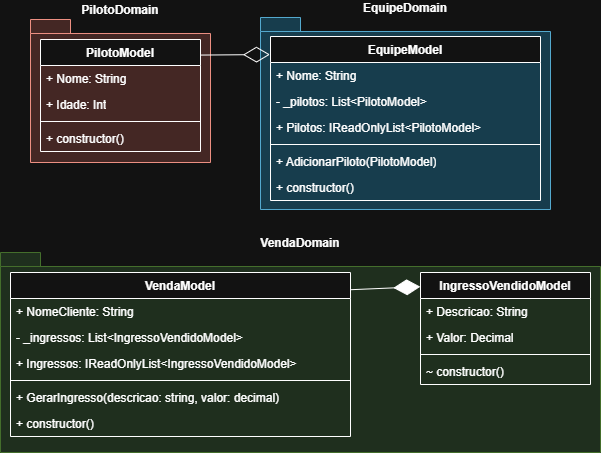

The diagram above was exported from draw.io. Its source (the exported page's mxGraphModel, read from the mxfile embedded in the PNG):
<mxGraphModel dx="1042" dy="562" grid="1" gridSize="10" guides="1" tooltips="1" connect="1" arrows="1" fold="1" page="1" pageScale="1" pageWidth="827" pageHeight="1169" math="0" shadow="0">
  <root>
    <mxCell id="0" />
    <mxCell id="1" parent="0" />
    <mxCell id="NJkVJr5-hghqpURaSvc9-1" parent="1" style="shape=folder;fontStyle=1;spacingTop=10;tabWidth=40;tabHeight=14;tabPosition=left;html=1;whiteSpace=wrap;labelPosition=center;verticalLabelPosition=top;align=center;verticalAlign=bottom;fillColor=#fad9d5;strokeColor=#ae4132;" value="PilotoDomain" vertex="1">
      <mxGeometry height="143" width="180" x="140" y="117" as="geometry" />
    </mxCell>
    <mxCell id="NJkVJr5-hghqpURaSvc9-4" parent="1" style="swimlane;fontStyle=1;align=center;verticalAlign=top;childLayout=stackLayout;horizontal=1;startSize=26;horizontalStack=0;resizeParent=1;resizeParentMax=0;resizeLast=0;collapsible=1;marginBottom=0;whiteSpace=wrap;html=1;" value="PilotoModel" vertex="1">
      <mxGeometry height="112" width="160" x="150" y="137" as="geometry" />
    </mxCell>
    <mxCell id="NJkVJr5-hghqpURaSvc9-5" parent="NJkVJr5-hghqpURaSvc9-4" style="text;strokeColor=none;fillColor=none;align=left;verticalAlign=top;spacingLeft=4;spacingRight=4;overflow=hidden;rotatable=0;points=[[0,0.5],[1,0.5]];portConstraint=eastwest;whiteSpace=wrap;html=1;" value="+ Nome: String" vertex="1">
      <mxGeometry height="26" width="160" y="26" as="geometry" />
    </mxCell>
    <mxCell id="NJkVJr5-hghqpURaSvc9-8" parent="NJkVJr5-hghqpURaSvc9-4" style="text;strokeColor=none;fillColor=none;align=left;verticalAlign=top;spacingLeft=4;spacingRight=4;overflow=hidden;rotatable=0;points=[[0,0.5],[1,0.5]];portConstraint=eastwest;whiteSpace=wrap;html=1;" value="+ Idade: Int" vertex="1">
      <mxGeometry height="26" width="160" y="52" as="geometry" />
    </mxCell>
    <mxCell id="NJkVJr5-hghqpURaSvc9-6" parent="NJkVJr5-hghqpURaSvc9-4" style="line;strokeWidth=1;fillColor=none;align=left;verticalAlign=middle;spacingTop=-1;spacingLeft=3;spacingRight=3;rotatable=0;labelPosition=right;points=[];portConstraint=eastwest;strokeColor=inherit;" value="" vertex="1">
      <mxGeometry height="8" width="160" y="78" as="geometry" />
    </mxCell>
    <mxCell id="NJkVJr5-hghqpURaSvc9-7" parent="NJkVJr5-hghqpURaSvc9-4" style="text;strokeColor=none;fillColor=none;align=left;verticalAlign=top;spacingLeft=4;spacingRight=4;overflow=hidden;rotatable=0;points=[[0,0.5],[1,0.5]];portConstraint=eastwest;whiteSpace=wrap;html=1;" value="+ constructor()" vertex="1">
      <mxGeometry height="26" width="160" y="86" as="geometry" />
    </mxCell>
    <mxCell id="NJkVJr5-hghqpURaSvc9-10" parent="1" style="shape=folder;fontStyle=1;spacingTop=10;tabWidth=40;tabHeight=14;tabPosition=left;html=1;whiteSpace=wrap;labelPosition=center;verticalLabelPosition=top;align=center;verticalAlign=bottom;fillColor=#b1ddf0;strokeColor=#10739e;" value="EquipeDomain" vertex="1">
      <mxGeometry height="192" width="290" x="370" y="115" as="geometry" />
    </mxCell>
    <mxCell id="NJkVJr5-hghqpURaSvc9-11" parent="1" style="swimlane;fontStyle=1;align=center;verticalAlign=top;childLayout=stackLayout;horizontal=1;startSize=26;horizontalStack=0;resizeParent=1;resizeParentMax=0;resizeLast=0;collapsible=1;marginBottom=0;whiteSpace=wrap;html=1;" value="EquipeModel" vertex="1">
      <mxGeometry height="164" width="270" x="380" y="134" as="geometry" />
    </mxCell>
    <mxCell id="NJkVJr5-hghqpURaSvc9-12" parent="NJkVJr5-hghqpURaSvc9-11" style="text;strokeColor=none;fillColor=none;align=left;verticalAlign=top;spacingLeft=4;spacingRight=4;overflow=hidden;rotatable=0;points=[[0,0.5],[1,0.5]];portConstraint=eastwest;whiteSpace=wrap;html=1;" value="+ Nome: String" vertex="1">
      <mxGeometry height="26" width="270" y="26" as="geometry" />
    </mxCell>
    <mxCell id="NJkVJr5-hghqpURaSvc9-13" parent="NJkVJr5-hghqpURaSvc9-11" style="text;strokeColor=none;fillColor=none;align=left;verticalAlign=top;spacingLeft=4;spacingRight=4;overflow=hidden;rotatable=0;points=[[0,0.5],[1,0.5]];portConstraint=eastwest;whiteSpace=wrap;html=1;" value="- _pilotos: List&amp;lt;PilotoModel&amp;gt;" vertex="1">
      <mxGeometry height="26" width="270" y="52" as="geometry" />
    </mxCell>
    <mxCell id="NJkVJr5-hghqpURaSvc9-16" parent="NJkVJr5-hghqpURaSvc9-11" style="text;strokeColor=none;fillColor=none;align=left;verticalAlign=top;spacingLeft=4;spacingRight=4;overflow=hidden;rotatable=0;points=[[0,0.5],[1,0.5]];portConstraint=eastwest;whiteSpace=wrap;html=1;" value="+ Pilotos: IReadOnlyList&amp;lt;PilotoModel&amp;gt;" vertex="1">
      <mxGeometry height="26" width="270" y="78" as="geometry" />
    </mxCell>
    <mxCell id="NJkVJr5-hghqpURaSvc9-14" parent="NJkVJr5-hghqpURaSvc9-11" style="line;strokeWidth=1;fillColor=none;align=left;verticalAlign=middle;spacingTop=-1;spacingLeft=3;spacingRight=3;rotatable=0;labelPosition=right;points=[];portConstraint=eastwest;strokeColor=inherit;" value="" vertex="1">
      <mxGeometry height="8" width="270" y="104" as="geometry" />
    </mxCell>
    <mxCell id="NJkVJr5-hghqpURaSvc9-15" parent="NJkVJr5-hghqpURaSvc9-11" style="text;strokeColor=none;fillColor=none;align=left;verticalAlign=top;spacingLeft=4;spacingRight=4;overflow=hidden;rotatable=0;points=[[0,0.5],[1,0.5]];portConstraint=eastwest;whiteSpace=wrap;html=1;" value="+ AdicionarPiloto(PilotoModel)" vertex="1">
      <mxGeometry height="26" width="270" y="112" as="geometry" />
    </mxCell>
    <mxCell id="NJkVJr5-hghqpURaSvc9-35" parent="NJkVJr5-hghqpURaSvc9-11" style="text;strokeColor=none;fillColor=none;align=left;verticalAlign=top;spacingLeft=4;spacingRight=4;overflow=hidden;rotatable=0;points=[[0,0.5],[1,0.5]];portConstraint=eastwest;whiteSpace=wrap;html=1;" value="+ constructor()" vertex="1">
      <mxGeometry height="26" width="270" y="138" as="geometry" />
    </mxCell>
    <mxCell id="NJkVJr5-hghqpURaSvc9-17" edge="1" parent="1" source="NJkVJr5-hghqpURaSvc9-4" style="endArrow=diamondThin;endFill=0;endSize=24;html=1;rounded=0;entryX=-0.002;entryY=0.11;entryDx=0;entryDy=0;entryPerimeter=0;exitX=0.997;exitY=0.139;exitDx=0;exitDy=0;exitPerimeter=0;" target="NJkVJr5-hghqpURaSvc9-11" value="">
      <mxGeometry relative="1" width="160" as="geometry">
        <mxPoint x="320" y="327" as="sourcePoint" />
        <mxPoint x="480" y="327" as="targetPoint" />
      </mxGeometry>
    </mxCell>
    <mxCell id="NJkVJr5-hghqpURaSvc9-18" parent="1" style="shape=folder;fontStyle=1;spacingTop=10;tabWidth=40;tabHeight=14;tabPosition=left;html=1;whiteSpace=wrap;labelPosition=center;verticalLabelPosition=top;align=center;verticalAlign=bottom;fillColor=#d5e8d4;strokeColor=#82b366;" value="VendaDomain" vertex="1">
      <mxGeometry height="200" width="600" x="110" y="350" as="geometry" />
    </mxCell>
    <mxCell id="NJkVJr5-hghqpURaSvc9-20" parent="1" style="swimlane;fontStyle=1;align=center;verticalAlign=top;childLayout=stackLayout;horizontal=1;startSize=26;horizontalStack=0;resizeParent=1;resizeParentMax=0;resizeLast=0;collapsible=1;marginBottom=0;whiteSpace=wrap;html=1;" value="VendaModel" vertex="1">
      <mxGeometry height="164" width="340" x="120" y="370" as="geometry" />
    </mxCell>
    <mxCell id="NJkVJr5-hghqpURaSvc9-21" parent="NJkVJr5-hghqpURaSvc9-20" style="text;strokeColor=none;fillColor=none;align=left;verticalAlign=top;spacingLeft=4;spacingRight=4;overflow=hidden;rotatable=0;points=[[0,0.5],[1,0.5]];portConstraint=eastwest;whiteSpace=wrap;html=1;" value="+ NomeCliente: String" vertex="1">
      <mxGeometry height="26" width="340" y="26" as="geometry" />
    </mxCell>
    <mxCell id="NJkVJr5-hghqpURaSvc9-22" parent="NJkVJr5-hghqpURaSvc9-20" style="text;strokeColor=none;fillColor=none;align=left;verticalAlign=top;spacingLeft=4;spacingRight=4;overflow=hidden;rotatable=0;points=[[0,0.5],[1,0.5]];portConstraint=eastwest;whiteSpace=wrap;html=1;" value="- _ingressos: List&amp;lt;IngressoVendidoModel&amp;gt;" vertex="1">
      <mxGeometry height="26" width="340" y="52" as="geometry" />
    </mxCell>
    <mxCell id="NJkVJr5-hghqpURaSvc9-27" parent="NJkVJr5-hghqpURaSvc9-20" style="text;strokeColor=none;fillColor=none;align=left;verticalAlign=top;spacingLeft=4;spacingRight=4;overflow=hidden;rotatable=0;points=[[0,0.5],[1,0.5]];portConstraint=eastwest;whiteSpace=wrap;html=1;" value="+ Ingressos: IReadOnlyList&amp;lt;IngressoVendidoModel&amp;gt;" vertex="1">
      <mxGeometry height="26" width="340" y="78" as="geometry" />
    </mxCell>
    <mxCell id="NJkVJr5-hghqpURaSvc9-23" parent="NJkVJr5-hghqpURaSvc9-20" style="line;strokeWidth=1;fillColor=none;align=left;verticalAlign=middle;spacingTop=-1;spacingLeft=3;spacingRight=3;rotatable=0;labelPosition=right;points=[];portConstraint=eastwest;strokeColor=inherit;" value="" vertex="1">
      <mxGeometry height="8" width="340" y="104" as="geometry" />
    </mxCell>
    <mxCell id="NJkVJr5-hghqpURaSvc9-39" parent="NJkVJr5-hghqpURaSvc9-20" style="text;strokeColor=none;fillColor=none;align=left;verticalAlign=top;spacingLeft=4;spacingRight=4;overflow=hidden;rotatable=0;points=[[0,0.5],[1,0.5]];portConstraint=eastwest;whiteSpace=wrap;html=1;" value="+ GerarIngresso(descricao: string, valor: decimal)" vertex="1">
      <mxGeometry height="26" width="340" y="112" as="geometry" />
    </mxCell>
    <mxCell id="NJkVJr5-hghqpURaSvc9-24" parent="NJkVJr5-hghqpURaSvc9-20" style="text;strokeColor=none;fillColor=none;align=left;verticalAlign=top;spacingLeft=4;spacingRight=4;overflow=hidden;rotatable=0;points=[[0,0.5],[1,0.5]];portConstraint=eastwest;whiteSpace=wrap;html=1;" value="+ constructor()" vertex="1">
      <mxGeometry height="26" width="340" y="138" as="geometry" />
    </mxCell>
    <mxCell id="NJkVJr5-hghqpURaSvc9-28" parent="1" style="swimlane;fontStyle=1;align=center;verticalAlign=top;childLayout=stackLayout;horizontal=1;startSize=26;horizontalStack=0;resizeParent=1;resizeParentMax=0;resizeLast=0;collapsible=1;marginBottom=0;whiteSpace=wrap;html=1;" value="IngressoVendidoModel" vertex="1">
      <mxGeometry height="112" width="170" x="530" y="370" as="geometry" />
    </mxCell>
    <mxCell id="NJkVJr5-hghqpURaSvc9-29" parent="NJkVJr5-hghqpURaSvc9-28" style="text;strokeColor=none;fillColor=none;align=left;verticalAlign=top;spacingLeft=4;spacingRight=4;overflow=hidden;rotatable=0;points=[[0,0.5],[1,0.5]];portConstraint=eastwest;whiteSpace=wrap;html=1;" value="+ Descricao: String" vertex="1">
      <mxGeometry height="26" width="170" y="26" as="geometry" />
    </mxCell>
    <mxCell id="NJkVJr5-hghqpURaSvc9-33" parent="NJkVJr5-hghqpURaSvc9-28" style="text;strokeColor=none;fillColor=none;align=left;verticalAlign=top;spacingLeft=4;spacingRight=4;overflow=hidden;rotatable=0;points=[[0,0.5],[1,0.5]];portConstraint=eastwest;whiteSpace=wrap;html=1;" value="+ Valor: Decimal" vertex="1">
      <mxGeometry height="26" width="170" y="52" as="geometry" />
    </mxCell>
    <mxCell id="NJkVJr5-hghqpURaSvc9-31" parent="NJkVJr5-hghqpURaSvc9-28" style="line;strokeWidth=1;fillColor=none;align=left;verticalAlign=middle;spacingTop=-1;spacingLeft=3;spacingRight=3;rotatable=0;labelPosition=right;points=[];portConstraint=eastwest;strokeColor=inherit;" value="" vertex="1">
      <mxGeometry height="8" width="170" y="78" as="geometry" />
    </mxCell>
    <mxCell id="NJkVJr5-hghqpURaSvc9-32" parent="NJkVJr5-hghqpURaSvc9-28" style="text;strokeColor=none;fillColor=none;align=left;verticalAlign=top;spacingLeft=4;spacingRight=4;overflow=hidden;rotatable=0;points=[[0,0.5],[1,0.5]];portConstraint=eastwest;whiteSpace=wrap;html=1;" value="~ constructor()" vertex="1">
      <mxGeometry height="26" width="170" y="86" as="geometry" />
    </mxCell>
    <mxCell id="NJkVJr5-hghqpURaSvc9-34" edge="1" parent="1" source="NJkVJr5-hghqpURaSvc9-20" style="endArrow=diamondThin;endFill=1;endSize=24;html=1;rounded=0;entryX=-0.001;entryY=0.127;entryDx=0;entryDy=0;entryPerimeter=0;exitX=1;exitY=0.105;exitDx=0;exitDy=0;exitPerimeter=0;" target="NJkVJr5-hghqpURaSvc9-28" value="">
      <mxGeometry relative="1" width="160" as="geometry">
        <mxPoint x="460" y="380" as="sourcePoint" />
        <mxPoint x="520" y="380" as="targetPoint" />
      </mxGeometry>
    </mxCell>
  </root>
</mxGraphModel>